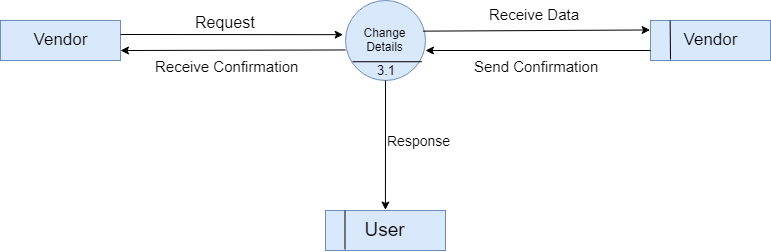

The diagram above was exported from draw.io. Its source (the exported page's mxGraphModel, read from the mxfile embedded in the PNG):
<mxGraphModel dx="988" dy="547" grid="1" gridSize="10" guides="1" tooltips="1" connect="1" arrows="1" fold="1" page="1" pageScale="1" pageWidth="850" pageHeight="1100" math="0" shadow="0">
  <root>
    <mxCell id="0" />
    <mxCell id="1" parent="0" />
    <mxCell id="Se6QzkF7EsPzN7wZC8ym-31" value="&lt;font style=&quot;font-size: 17px&quot;&gt;Vendor&lt;/font&gt;" style="rounded=0;whiteSpace=wrap;html=1;fillColor=#dae8fc;strokeColor=#6c8ebf;" vertex="1" parent="1">
      <mxGeometry y="20" width="120" height="40" as="geometry" />
    </mxCell>
    <mxCell id="Se6QzkF7EsPzN7wZC8ym-32" value="Change Details" style="ellipse;whiteSpace=wrap;html=1;aspect=fixed;fillColor=#dae8fc;strokeColor=#6c8ebf;" vertex="1" parent="1">
      <mxGeometry x="345" width="80" height="80" as="geometry" />
    </mxCell>
    <mxCell id="Se6QzkF7EsPzN7wZC8ym-33" value="&lt;font style=&quot;font-size: 17px&quot;&gt;Vendor&lt;/font&gt;" style="rounded=0;whiteSpace=wrap;html=1;fillColor=#dae8fc;strokeColor=#6c8ebf;" vertex="1" parent="1">
      <mxGeometry x="650" y="20" width="120" height="40" as="geometry" />
    </mxCell>
    <mxCell id="Se6QzkF7EsPzN7wZC8ym-34" value="&lt;font style=&quot;font-size: 19px&quot;&gt;User&lt;/font&gt;" style="rounded=0;whiteSpace=wrap;html=1;fillColor=#dae8fc;strokeColor=#6c8ebf;" vertex="1" parent="1">
      <mxGeometry x="325" y="210" width="120" height="40" as="geometry" />
    </mxCell>
    <mxCell id="Se6QzkF7EsPzN7wZC8ym-35" value="" style="endArrow=classic;html=1;entryX=-0.025;entryY=0.425;entryDx=0;entryDy=0;entryPerimeter=0;" edge="1" parent="1" target="Se6QzkF7EsPzN7wZC8ym-32">
      <mxGeometry width="50" height="50" relative="1" as="geometry">
        <mxPoint x="120" y="34" as="sourcePoint" />
        <mxPoint x="50" y="270" as="targetPoint" />
      </mxGeometry>
    </mxCell>
    <mxCell id="Se6QzkF7EsPzN7wZC8ym-36" value="" style="endArrow=classic;html=1;exitX=0;exitY=0.625;exitDx=0;exitDy=0;exitPerimeter=0;" edge="1" parent="1" source="Se6QzkF7EsPzN7wZC8ym-32">
      <mxGeometry width="50" height="50" relative="1" as="geometry">
        <mxPoint x="340" y="50" as="sourcePoint" />
        <mxPoint x="120" y="50" as="targetPoint" />
      </mxGeometry>
    </mxCell>
    <mxCell id="Se6QzkF7EsPzN7wZC8ym-37" value="" style="endArrow=classic;html=1;entryX=0;entryY=0.25;entryDx=0;entryDy=0;exitX=0.975;exitY=0.388;exitDx=0;exitDy=0;exitPerimeter=0;" edge="1" parent="1" source="Se6QzkF7EsPzN7wZC8ym-32" target="Se6QzkF7EsPzN7wZC8ym-33">
      <mxGeometry width="50" height="50" relative="1" as="geometry">
        <mxPoint y="320" as="sourcePoint" />
        <mxPoint x="50" y="270" as="targetPoint" />
      </mxGeometry>
    </mxCell>
    <mxCell id="Se6QzkF7EsPzN7wZC8ym-38" value="" style="endArrow=classic;html=1;exitX=0;exitY=0.625;exitDx=0;exitDy=0;exitPerimeter=0;" edge="1" parent="1">
      <mxGeometry width="50" height="50" relative="1" as="geometry">
        <mxPoint x="650" y="50" as="sourcePoint" />
        <mxPoint x="425" y="50" as="targetPoint" />
      </mxGeometry>
    </mxCell>
    <mxCell id="Se6QzkF7EsPzN7wZC8ym-39" value="" style="endArrow=classic;html=1;entryX=0.5;entryY=0;entryDx=0;entryDy=0;" edge="1" parent="1" source="Se6QzkF7EsPzN7wZC8ym-32" target="Se6QzkF7EsPzN7wZC8ym-34">
      <mxGeometry width="50" height="50" relative="1" as="geometry">
        <mxPoint y="320" as="sourcePoint" />
        <mxPoint x="50" y="270" as="targetPoint" />
      </mxGeometry>
    </mxCell>
    <mxCell id="Se6QzkF7EsPzN7wZC8ym-40" value="" style="endArrow=none;html=1;entryX=0.167;entryY=0;entryDx=0;entryDy=0;entryPerimeter=0;" edge="1" parent="1" target="Se6QzkF7EsPzN7wZC8ym-33">
      <mxGeometry width="50" height="50" relative="1" as="geometry">
        <mxPoint x="670" y="59" as="sourcePoint" />
        <mxPoint x="50" y="270" as="targetPoint" />
      </mxGeometry>
    </mxCell>
    <mxCell id="Se6QzkF7EsPzN7wZC8ym-41" value="" style="endArrow=none;html=1;entryX=0.167;entryY=0;entryDx=0;entryDy=0;entryPerimeter=0;" edge="1" parent="1">
      <mxGeometry width="50" height="50" relative="1" as="geometry">
        <mxPoint x="344.5" y="249" as="sourcePoint" />
        <mxPoint x="344.5" y="210" as="targetPoint" />
      </mxGeometry>
    </mxCell>
    <mxCell id="Se6QzkF7EsPzN7wZC8ym-42" value="" style="endArrow=none;html=1;entryX=0.95;entryY=0.763;entryDx=0;entryDy=0;entryPerimeter=0;exitX=0.088;exitY=0.763;exitDx=0;exitDy=0;exitPerimeter=0;" edge="1" parent="1" source="Se6QzkF7EsPzN7wZC8ym-32" target="Se6QzkF7EsPzN7wZC8ym-32">
      <mxGeometry width="50" height="50" relative="1" as="geometry">
        <mxPoint y="320" as="sourcePoint" />
        <mxPoint x="50" y="270" as="targetPoint" />
      </mxGeometry>
    </mxCell>
    <mxCell id="Se6QzkF7EsPzN7wZC8ym-43" value="&lt;font style=&quot;font-size: 13px&quot;&gt;3.1&lt;/font&gt;" style="text;html=1;resizable=0;points=[];autosize=1;align=left;verticalAlign=top;spacingTop=-4;" vertex="1" parent="1">
      <mxGeometry x="375" y="60" width="30" height="20" as="geometry" />
    </mxCell>
    <mxCell id="Se6QzkF7EsPzN7wZC8ym-44" value="&lt;font style=&quot;font-size: 16px&quot;&gt;Request&lt;/font&gt;" style="text;html=1;resizable=0;points=[];autosize=1;align=left;verticalAlign=top;spacingTop=-4;" vertex="1" parent="1">
      <mxGeometry x="192.5" y="10" width="80" height="20" as="geometry" />
    </mxCell>
    <mxCell id="Se6QzkF7EsPzN7wZC8ym-45" value="&lt;font style=&quot;font-size: 15px&quot;&gt;Receive Confirmation&lt;/font&gt;" style="text;html=1;resizable=0;points=[];autosize=1;align=left;verticalAlign=top;spacingTop=-4;" vertex="1" parent="1">
      <mxGeometry x="152.5" y="55" width="160" height="20" as="geometry" />
    </mxCell>
    <mxCell id="Se6QzkF7EsPzN7wZC8ym-46" value="&lt;font style=&quot;font-size: 15px&quot;&gt;Receive Data&lt;/font&gt;" style="text;html=1;resizable=0;points=[];autosize=1;align=left;verticalAlign=top;spacingTop=-4;" vertex="1" parent="1">
      <mxGeometry x="487" y="3" width="110" height="20" as="geometry" />
    </mxCell>
    <mxCell id="Se6QzkF7EsPzN7wZC8ym-47" value="&lt;font style=&quot;font-size: 15px&quot;&gt;Send Confirmation&lt;/font&gt;" style="text;html=1;resizable=0;points=[];autosize=1;align=left;verticalAlign=top;spacingTop=-4;" vertex="1" parent="1">
      <mxGeometry x="472" y="55" width="140" height="20" as="geometry" />
    </mxCell>
    <mxCell id="Se6QzkF7EsPzN7wZC8ym-48" value="&lt;font style=&quot;font-size: 14px&quot;&gt;Response&lt;/font&gt;" style="text;html=1;resizable=0;points=[];autosize=1;align=left;verticalAlign=top;spacingTop=-4;" vertex="1" parent="1">
      <mxGeometry x="385" y="130" width="80" height="20" as="geometry" />
    </mxCell>
  </root>
</mxGraphModel>